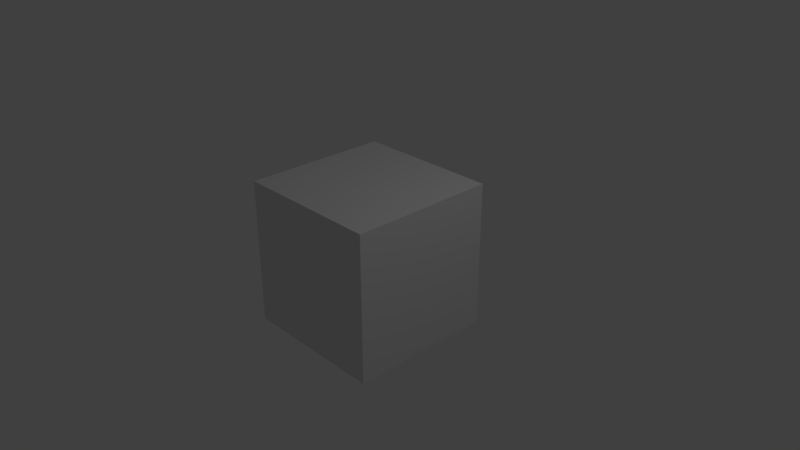 # Source: baking.blend  (saved by Blender 2.78.0; exported with 4.5.12 LTS)
import bpy
from mathutils import Matrix  # noqa: F401  (used for matrix-valued properties, if any)

bpy.ops.wm.read_factory_settings(use_empty=True)
scene = bpy.context.scene
scene.name = 'Scene'

# ---- collections
col_collection_1 = bpy.data.collections.new('Collection 1'); scene.collection.children.link(col_collection_1)

# ---- world
world_world = bpy.data.worlds.new('World'); scene.world = world_world
world_world.color = (0.05088, 0.05088, 0.05088)
world_world.use_sun_shadow = False
world_world.sun_shadow_jitter_overblur = 0.0
world_world.cycles.sampling_method = 'MANUAL'

# ---- cameras
cam_camera = bpy.data.cameras.new('Camera')
cam_camera.clip_end = 100.0
cam_camera.lens = 35.0
cam_camera.sensor_width = 32.0
cam_camera.sensor_height = 18.0
cam_camera.ortho_scale = 7.314
cam_camera.dof.focus_distance = 0.0

# ---- lights
light_lamp = bpy.data.lights.new('Lamp', 'POINT')
light_lamp.transmission_factor = 0.0
light_lamp.cutoff_distance = 30.0
light_lamp.energy = 100.0
light_lamp.shadow_buffer_clip_start = 1.001
light_lamp.shadow_soft_size = 0.1
light_lamp.shadow_maximum_resolution = 0.006
light_lamp.use_absolute_resolution = True

# ---- meshes
me_cube = bpy.data.meshes.new('Cube')
me_cube.from_pydata([(1.0, 1.0, -1.0), (1.0, -1.0, -1.0), (-1.0, -1.0, -1.0), (-1.0, 1.0, -1.0), (1.0, 1.0, 1.0), (1.0, -1.0, 1.0), (-1.0, -1.0, 1.0), (-1.0, 1.0, 1.0)], [], [(0, 1, 2, 3), (4, 7, 6, 5), (0, 4, 5, 1), (1, 5, 6, 2), (2, 6, 7, 3), (4, 0, 3, 7)])
_uv = me_cube.uv_layers.new(name='UVMap')
_uv.uv.foreach_set('vector', [0.003268, 0.6699, 0.3301, 0.6699, 0.3301, 0.9967, 0.003268, 0.9967, 0.9967, 0.003268, 0.9967, 0.3301, 0.6699, 0.3301, 0.6699, 0.003268, 0.3301, 0.3301, 0.003268, 0.3301, 0.003268, 0.003268, 0.3301, 0.003268, 0.003268, 0.6634, 0.003268, 0.3366, 0.3301, 0.3366, 0.3301, 0.6634, 0.6634, 0.9967, 0.3366, 0.9967, 0.3366, 0.6699, 0.6634, 0.6699, 0.3366, 0.003268, 0.6634, 0.003268, 0.6634, 0.3301, 0.3366, 0.3301])
me_cube.use_remesh_preserve_volume = False
me_cube.use_remesh_preserve_attributes = False
me_cube.use_mirror_vertex_groups = False
me_cube.update()

# ---- objects
ob_cube = bpy.data.objects.new('Cube', me_cube)
ob_lamp = bpy.data.objects.new('Lamp', light_lamp)
ob_camera = bpy.data.objects.new('Camera', cam_camera)

# ---- transforms, parenting, visibility, modifiers, constraints
ob_cube.location = (0.0, 0.0, 0.0)
ob_cube.lock_rotations_4d = False
ob_cube.empty_display_type = 'ARROWS'
ob_cube.lineart.crease_threshold = 0.0
_vg = ob_cube.vertex_groups.new(name='Group')
_vg = ob_cube.vertex_groups.new(name='Group.001')
_vg = ob_cube.vertex_groups.new(name='Group.002')
ob_lamp.location = (4.076, 1.005, 5.904)
ob_lamp.rotation_euler = (0.6503, 0.05522, 1.866)
ob_lamp.lock_rotations_4d = False
ob_lamp.empty_display_type = 'ARROWS'
ob_lamp.color = (0.0, 0.0, 0.0, 0.0)
ob_lamp.lineart.crease_threshold = 0.0
ob_camera.location = (7.481, -6.508, 5.344)
ob_camera.rotation_euler = (1.109, 0.0, 0.8149)
ob_camera.lock_rotations_4d = False
ob_camera.empty_display_type = 'ARROWS'
ob_camera.color = (0.0, 0.0, 0.0, 0.0)
ob_camera.display_type = 'WIRE'
ob_camera.lineart.crease_threshold = 0.0

# ---- collection membership
col_collection_1.objects.link(ob_cube)
col_collection_1.objects.link(ob_lamp)
col_collection_1.objects.link(ob_camera)

# ---- scene / render settings (as saved in the file)
scene.camera = ob_camera
scene.frame_start = 1; scene.frame_end = 250; scene.frame_set(0)
scene.render.engine = 'CYCLES'
scene.render.resolution_percentage = 50
scene.render.dither_intensity = 0.0
scene.cycles.use_denoising = False
scene.cycles.samples = 128
scene.cycles.sampling_pattern = 'TABULATED_SOBOL'
scene.cycles.light_sampling_threshold = 0.0
scene.cycles.use_adaptive_sampling = False
scene.cycles.use_light_tree = False
scene.cycles.blur_glossy = 0.0
scene.cycles.sample_clamp_indirect = 0.0
scene.cycles.bake_type = 'ENVIRONMENT'
scene.view_settings.view_transform = 'Standard'
bpy.context.view_layer.update()

